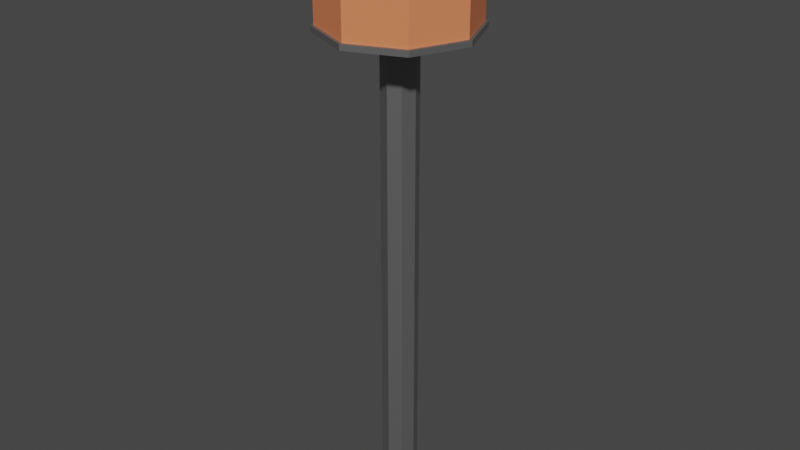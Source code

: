 # Source: lightLamp.blend  (saved by Blender 3.6.11; exported with 4.5.12 LTS)
import bpy
from mathutils import Matrix  # noqa: F401  (used for matrix-valued properties, if any)

bpy.ops.wm.read_factory_settings(use_empty=True)
scene = bpy.context.scene
scene.name = 'Scene'

# ---- collections
col_collection = bpy.data.collections.new('Collection'); scene.collection.children.link(col_collection)

# ---- materials (node trees are filled in below, after node groups)
mat_metal = bpy.data.materials.new('Metal')
mat_metal.use_transparent_shadow = False
mat_light = bpy.data.materials.new('Light')
mat_light.use_transparent_shadow = False

# ---- material node trees
mat_metal.use_nodes = True; mat_metal.node_tree.nodes.clear()
_N = mat_metal.node_tree.nodes; _L = mat_metal.node_tree.links
n0 = _N.new('ShaderNodeBsdfPrincipled'); n0.name = 'Principled BSDF'; n0.location = (10, 300)
n0.distribution = 'GGX'
n0.subsurface_method = 'RANDOM_WALK_SKIN'
n0.inputs[0].default_value = (0.2738, 0.2738, 0.2738, 1.0)
n0.inputs[1].default_value = 0.7953
n0.inputs[3].default_value = 1.45
n0.inputs[27].default_value = (0.0, 0.0, 0.0, 1.0)
n0.inputs[28].default_value = 1.0
n1 = _N.new('ShaderNodeOutputMaterial'); n1.name = 'Material Output'; n1.location = (300, 300)
_L.new(n0.outputs[0], n1.inputs[0])
n1.is_active_output = True
mat_light.use_nodes = True; mat_light.node_tree.nodes.clear()
_N = mat_light.node_tree.nodes; _L = mat_light.node_tree.links
n0 = _N.new('ShaderNodeBsdfPrincipled'); n0.name = 'Principled BSDF'; n0.location = (10, 300)
n0.distribution = 'GGX'
n0.subsurface_method = 'RANDOM_WALK_SKIN'
n0.inputs[0].default_value = (0.8, 0.2338, 0.09728, 1.0)
n0.inputs[3].default_value = 1.45
n0.inputs[27].default_value = (0.0, 0.0, 0.0, 1.0)
n0.inputs[28].default_value = 1.0
n1 = _N.new('ShaderNodeOutputMaterial'); n1.name = 'Material Output'; n1.location = (300, 300)
_L.new(n0.outputs[0], n1.inputs[0])
n1.is_active_output = True

# ---- world
world_world = bpy.data.worlds.new('World'); scene.world = world_world
world_world.use_nodes = True; world_world.node_tree.nodes.clear()
_N = world_world.node_tree.nodes; _L = world_world.node_tree.links
n0 = _N.new('ShaderNodeOutputWorld'); n0.name = 'World Output'; n0.location = (300, 300)
n1 = _N.new('ShaderNodeBackground'); n1.name = 'Background'; n1.location = (10, 300)
n1.inputs[0].default_value = (0.05088, 0.05088, 0.05088, 1.0)
_L.new(n1.outputs[0], n0.inputs[0])
n0.is_active_output = True
world_world.color = (0.05088, 0.05088, 0.05088)
world_world.use_sun_shadow = False
world_world.sun_shadow_jitter_overblur = 0.0

# ---- meshes
me_cylinder = bpy.data.meshes.new('Cylinder')
me_cylinder.from_pydata([(0.0, 1.0, -18.11), (0.0, 1.0, 9.167), (0.7071, 0.7071, -18.11), (0.7071, 0.7071, 9.167), (1.0, 0.0, -18.11), (1.0, 0.0, 9.167), (0.7071, -0.7071, -18.11), (0.7071, -0.7071, 9.167), (0.0, -1.0, -18.11), (0.0, -1.0, 9.167), (-0.7071, -0.7071, -18.11), (-0.7071, -0.7071, 9.167), (-1.0, 0.0, -18.11), (-1.0, 0.0, 9.167), (-0.7071, 0.7071, -18.11), (-0.7071, 0.7071, 9.167), (3.039, 3.039, 9.492), (0.0, 4.297, 9.492), (4.297, 0.0, 9.492), (3.039, -3.039, 9.492), (0.0, -4.297, 9.492), (-3.039, -3.039, 9.492), (-4.297, 0.0, 9.492), (-3.039, 3.039, 9.492), (2.529, 2.529, 15.13), (0.0, 3.576, 15.13), (3.576, 0.0, 15.13), (2.529, -2.529, 15.13), (0.0, -3.576, 15.13), (-2.529, -2.529, 15.13), (-3.576, 0.0, 15.13), (-2.529, 2.529, 15.13), (3.039, 3.039, 14.81), (0.0, 4.297, 14.81), (4.297, 0.0, 14.81), (3.039, -3.039, 14.81), (0.0, -4.297, 14.81), (-3.039, -3.039, 14.81), (-4.297, 0.0, 14.81), (-3.039, 3.039, 14.81), (2.529, 2.529, 15.41), (0.0, 3.576, 15.41), (3.576, 0.0, 15.41), (2.529, -2.529, 15.41), (0.0, -3.576, 15.41), (-2.529, -2.529, 15.41), (-3.576, 0.0, 15.41), (-2.529, 2.529, 15.41), (3.039, 3.039, 9.174), (0.0, 4.297, 9.174), (4.297, 0.0, 9.174), (3.039, -3.039, 9.174), (0.0, -4.297, 9.174), (-3.039, -3.039, 9.174), (-4.297, 0.0, 9.174), (-3.039, 3.039, 9.174), (3.039, 3.039, 15.13), (0.0, 4.297, 15.13), (4.297, 0.0, 15.13), (3.039, -3.039, 15.13), (0.0, -4.297, 15.13), (-3.039, -3.039, 15.13), (-4.297, 0.0, 15.13), (-3.039, 3.039, 15.13), (-2.914, -2.914, 9.492), (-2.914, -2.914, 14.81), (-4.121, 9.798e-09, 14.81), (-4.121, 9.798e-09, 9.492), (2.914, -2.914, 9.492), (2.914, -2.914, 14.81), (-6.271e-07, -4.121, 14.81), (-6.271e-07, -4.121, 9.492), (2.914, 2.914, 9.492), (2.914, 2.914, 14.81), (4.121, 9.798e-09, 14.81), (4.121, 9.798e-09, 9.492), (-2.914, 2.914, 14.81), (-2.914, 2.914, 9.492), (-6.271e-07, 4.121, 9.492), (-6.271e-07, 4.121, 14.81)], [], [(0, 1, 3, 2), (2, 3, 5, 4), (4, 5, 7, 6), (6, 7, 9, 8), (8, 9, 11, 10), (10, 11, 13, 12), (5, 3, 48, 50), (12, 13, 15, 14), (14, 15, 1, 0), (0, 2, 4, 6, 8, 10, 12, 14), (34, 35, 69, 74), (11, 9, 52, 53), (1, 15, 55, 49), (3, 1, 49, 48), (7, 5, 50, 51), (13, 11, 53, 54), (9, 7, 51, 52), (15, 13, 54, 55), (25, 31, 47, 41), (19, 18, 75, 68), (32, 34, 74, 73), (18, 16, 72, 75), (33, 32, 73, 79), (39, 33, 79, 76), (16, 17, 78, 72), (17, 23, 77, 78), (25, 24, 56, 57), (24, 26, 58, 56), (26, 27, 59, 58), (27, 28, 60, 59), (28, 29, 61, 60), (29, 30, 62, 61), (30, 31, 63, 62), (31, 25, 57, 63), (40, 41, 47, 46, 45, 44, 43, 42), (30, 29, 45, 46), (28, 27, 43, 44), (26, 24, 40, 42), (31, 30, 46, 47), (29, 28, 44, 45), (27, 26, 42, 43), (24, 25, 41, 40), (17, 16, 48, 49), (16, 18, 50, 48), (18, 19, 51, 50), (19, 20, 52, 51), (20, 21, 53, 52), (21, 22, 54, 53), (22, 23, 55, 54), (23, 17, 49, 55), (32, 33, 57, 56), (34, 32, 56, 58), (35, 34, 58, 59), (36, 35, 59, 60), (37, 36, 60, 61), (38, 37, 61, 62), (39, 38, 62, 63), (33, 39, 63, 57), (67, 64, 65, 66), (71, 68, 69, 70), (75, 72, 73, 74), (77, 67, 66, 76), (64, 71, 70, 65), (68, 75, 74, 69), (72, 78, 79, 73), (78, 77, 76, 79), (20, 19, 68, 71), (35, 36, 70, 69), (21, 20, 71, 64), (36, 37, 65, 70), (22, 21, 64, 67), (37, 38, 66, 65), (23, 22, 67, 77), (38, 39, 76, 66)])
me_cylinder.polygons.foreach_set('material_index', [0, 0, 0, 0, 0, 0, 0, 0, 0, 0, 0, 0, 0, 0, 0, 0, 0, 0, 0, 0, 0, 0, 0, 0, 0, 0, 0, 0, 0, 0, 0, 0, 0, 0, 0, 0, 0, 0, 0, 0, 0, 0, 0, 0, 0, 0, 0, 0, 0, 0, 0, 0, 0, 0, 0, 0, 0, 0, 1, 1, 1, 1, 1, 1, 1, 1, 0, 0, 0, 0, 0, 0, 0, 0])
_uv = me_cylinder.uv_layers.new(name='UVMap')
_uv.uv.foreach_set('vector', [1.0, 0.5, 1.0, 1.0, 0.875, 1.0, 0.875, 0.5, 0.875, 0.5, 0.875, 1.0, 0.75, 1.0, 0.75, 0.5, 0.75, 0.5, 0.75, 1.0, 0.625, 1.0, 0.625, 0.5, 0.625, 0.5, 0.625, 1.0, 0.5, 1.0, 0.5, 0.5, 0.5, 0.5, 0.5, 1.0, 0.375, 1.0, 0.375, 0.5, 0.375, 0.5, 0.375, 1.0, 0.25, 1.0, 0.25, 0.5, 0.75, 1.0, 0.875, 1.0, 0.875, 1.0, 0.75, 1.0, 0.25, 0.5, 0.25, 1.0, 0.125, 1.0, 0.125, 0.5, 0.125, 0.5, 0.125, 1.0, 0.0, 1.0, 0.0, 0.5, 0.75, 0.49, 0.9197, 0.4197, 0.99, 0.25, 0.9197, 0.08029, 0.75, 0.01, 0.5803, 0.08029, 0.51, 0.25, 0.5803, 0.4197, 0.75, 1.0, 0.625, 1.0, 0.625, 1.0, 0.75, 1.0, 0.375, 1.0, 0.5, 1.0, 0.5, 1.0, 0.375, 1.0, 0.0, 1.0, 0.125, 1.0, 0.125, 1.0, 0.0, 1.0, 0.875, 1.0, 1.0, 1.0, 1.0, 1.0, 0.875, 1.0, 0.625, 1.0, 0.75, 1.0, 0.75, 1.0, 0.625, 1.0, 0.25, 1.0, 0.375, 1.0, 0.375, 1.0, 0.25, 1.0, 0.5, 1.0, 0.625, 1.0, 0.625, 1.0, 0.5, 1.0, 0.125, 1.0, 0.25, 1.0, 0.25, 1.0, 0.125, 1.0, 0.25, 0.4497, 0.1088, 0.3912, 0.1088, 0.3912, 0.25, 0.4497, 0.625, 1.0, 0.75, 1.0, 0.75, 1.0, 0.625, 1.0, 0.875, 1.0, 0.75, 1.0, 0.75, 1.0, 0.875, 1.0, 0.75, 1.0, 0.875, 1.0, 0.875, 1.0, 0.75, 1.0, 1.0, 1.0, 0.875, 1.0, 0.875, 1.0, 1.0, 1.0, 0.125, 1.0, 0.0, 1.0, 0.0, 1.0, 0.125, 1.0, 0.875, 1.0, 1.0, 1.0, 1.0, 1.0, 0.875, 1.0, 0.0, 1.0, 0.125, 1.0, 0.125, 1.0, 0.0, 1.0, 0.25, 0.4497, 0.3912, 0.3912, 0.4197, 0.4197, 0.25, 0.49, 0.3912, 0.3912, 0.4497, 0.25, 0.49, 0.25, 0.4197, 0.4197, 0.4497, 0.25, 0.3912, 0.1088, 0.4197, 0.08029, 0.49, 0.25, 0.3912, 0.1088, 0.25, 0.05029, 0.25, 0.01, 0.4197, 0.08029, 0.25, 0.05029, 0.1088, 0.1088, 0.08029, 0.08029, 0.25, 0.01, 0.1088, 0.1088, 0.05029, 0.25, 0.01, 0.25, 0.08029, 0.08029, 0.05029, 0.25, 0.1088, 0.3912, 0.08029, 0.4197, 0.01, 0.25, 0.1088, 0.3912, 0.25, 0.4497, 0.25, 0.49, 0.08029, 0.4197, 0.3912, 0.3912, 0.25, 0.4497, 0.1088, 0.3912, 0.05029, 0.25, 0.1088, 0.1088, 0.25, 0.05029, 0.3912, 0.1088, 0.4497, 0.25, 0.05029, 0.25, 0.1088, 0.1088, 0.1088, 0.1088, 0.05029, 0.25, 0.25, 0.05029, 0.3912, 0.1088, 0.3912, 0.1088, 0.25, 0.05029, 0.4497, 0.25, 0.3912, 0.3912, 0.3912, 0.3912, 0.4497, 0.25, 0.1088, 0.3912, 0.05029, 0.25, 0.05029, 0.25, 0.1088, 0.3912, 0.1088, 0.1088, 0.25, 0.05029, 0.25, 0.05029, 0.1088, 0.1088, 0.3912, 0.1088, 0.4497, 0.25, 0.4497, 0.25, 0.3912, 0.1088, 0.3912, 0.3912, 0.25, 0.4497, 0.25, 0.4497, 0.3912, 0.3912, 1.0, 1.0, 0.875, 1.0, 0.875, 1.0, 1.0, 1.0, 0.875, 1.0, 0.75, 1.0, 0.75, 1.0, 0.875, 1.0, 0.75, 1.0, 0.625, 1.0, 0.625, 1.0, 0.75, 1.0, 0.625, 1.0, 0.5, 1.0, 0.5, 1.0, 0.625, 1.0, 0.5, 1.0, 0.375, 1.0, 0.375, 1.0, 0.5, 1.0, 0.375, 1.0, 0.25, 1.0, 0.25, 1.0, 0.375, 1.0, 0.25, 1.0, 0.125, 1.0, 0.125, 1.0, 0.25, 1.0, 0.125, 1.0, 0.0, 1.0, 0.0, 1.0, 0.125, 1.0, 0.875, 1.0, 1.0, 1.0, 1.0, 1.0, 0.875, 1.0, 0.75, 1.0, 0.875, 1.0, 0.875, 1.0, 0.75, 1.0, 0.625, 1.0, 0.75, 1.0, 0.75, 1.0, 0.625, 1.0, 0.5, 1.0, 0.625, 1.0, 0.625, 1.0, 0.5, 1.0, 0.375, 1.0, 0.5, 1.0, 0.5, 1.0, 0.375, 1.0, 0.25, 1.0, 0.375, 1.0, 0.375, 1.0, 0.25, 1.0, 0.125, 1.0, 0.25, 1.0, 0.25, 1.0, 0.125, 1.0, 0.0, 1.0, 0.125, 1.0, 0.125, 1.0, 0.0, 1.0, 0.25, 1.0, 0.375, 1.0, 0.375, 1.0, 0.25, 1.0, 0.5, 1.0, 0.625, 1.0, 0.625, 1.0, 0.5, 1.0, 0.75, 1.0, 0.875, 1.0, 0.875, 1.0, 0.75, 1.0, 0.125, 1.0, 0.25, 1.0, 0.25, 1.0, 0.125, 1.0, 0.375, 1.0, 0.5, 1.0, 0.5, 1.0, 0.375, 1.0, 0.625, 1.0, 0.75, 1.0, 0.75, 1.0, 0.625, 1.0, 0.875, 1.0, 1.0, 1.0, 1.0, 1.0, 0.875, 1.0, 0.0, 1.0, 0.125, 1.0, 0.125, 1.0, 0.0, 1.0, 0.5, 1.0, 0.625, 1.0, 0.625, 1.0, 0.5, 1.0, 0.625, 1.0, 0.5, 1.0, 0.5, 1.0, 0.625, 1.0, 0.375, 1.0, 0.5, 1.0, 0.5, 1.0, 0.375, 1.0, 0.5, 1.0, 0.375, 1.0, 0.375, 1.0, 0.5, 1.0, 0.25, 1.0, 0.375, 1.0, 0.375, 1.0, 0.25, 1.0, 0.375, 1.0, 0.25, 1.0, 0.25, 1.0, 0.375, 1.0, 0.125, 1.0, 0.25, 1.0, 0.25, 1.0, 0.125, 1.0, 0.25, 1.0, 0.125, 1.0, 0.125, 1.0, 0.25, 1.0])
me_cylinder.materials.append(mat_metal)
me_cylinder.materials.append(mat_light)
me_cylinder.update()

# ---- objects
ob_light = bpy.data.objects.new('Light', me_cylinder)

# ---- transforms, parenting, visibility, modifiers, constraints
ob_light.location = (0.0, 0.0, 0.0)
ob_light.scale = (0.1385, 0.1385, 0.1385)

# ---- collection membership
col_collection.objects.link(ob_light)

# ---- scene / render settings (as saved in the file)
scene.frame_start = 1; scene.frame_end = 250; scene.frame_set(1)
scene.render.engine = 'BLENDER_EEVEE_NEXT'
scene.cycles.sampling_pattern = 'TABULATED_SOBOL'
scene.view_settings.view_transform = 'Filmic'
bpy.context.view_layer.update()

# ---- added for rendering (the .blend has no active camera and no usable light): camera, sun
cam_auto = bpy.data.cameras.new('AutoCamera')
cam_auto.lens = 50.0
cam_auto.sensor_width = 36.0
cam_auto.clip_end = 1000.0
ob_auto_camera = bpy.data.objects.new('AutoCamera', cam_auto)
scene.collection.objects.link(ob_auto_camera)
ob_auto_camera.location = (4.56972, -5.48366, 3.46825)
ob_auto_camera.rotation_euler = (1.09748, -7.21219e-08, 0.694738)
scene.camera = ob_auto_camera
light_auto_sun = bpy.data.lights.new('AutoSun', 'SUN')
light_auto_sun.energy = 3.0
light_auto_sun.angle = 0.0523599
ob_auto_sun = bpy.data.objects.new('AutoSun', light_auto_sun)
scene.collection.objects.link(ob_auto_sun)
ob_auto_sun.rotation_euler = (0.872665, 0.174533, 0.523599)
bpy.context.view_layer.update()
